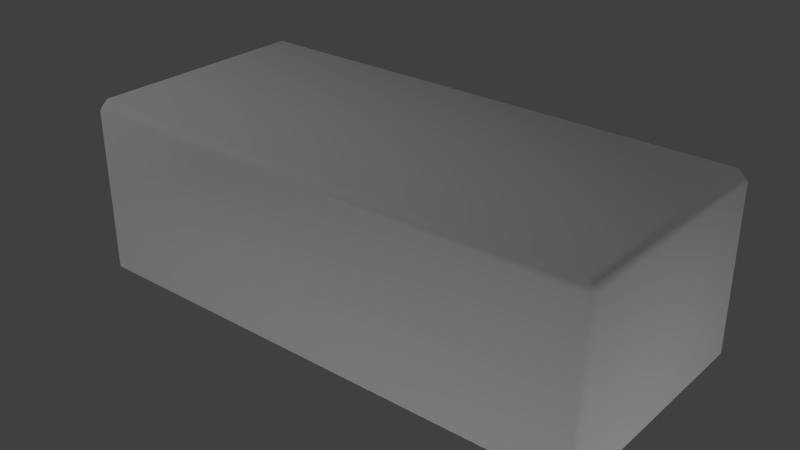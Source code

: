 # Source: brick.blend  (saved by Blender 2.70.0; exported with 4.5.12 LTS)
import bpy
from mathutils import Matrix  # noqa: F401  (used for matrix-valued properties, if any)

bpy.ops.wm.read_factory_settings(use_empty=True)
scene = bpy.context.scene
scene.name = 'Scene'

# ---- collections
col_collection_1 = bpy.data.collections.new('Collection 1'); scene.collection.children.link(col_collection_1)

# ---- materials (node trees are filled in below, after node groups)
mat_brick = bpy.data.materials.new('Brick')
mat_brick.alpha_threshold = 0.0
mat_brick.use_transparent_shadow = False
mat_brick.roughness = 0.5
mat_brick.line_color = (0.0, 0.0, 0.0, 1.0)

# ---- material node trees

# ---- world
world_world = bpy.data.worlds.new('World'); scene.world = world_world
world_world.color = (0.05088, 0.05088, 0.05088)
world_world.use_sun_shadow = False
world_world.sun_shadow_jitter_overblur = 0.0
world_world.cycles.sampling_method = 'MANUAL'
world_world.cycles.sample_map_resolution = 256

# ---- lights
light_lamp_002 = bpy.data.lights.new('Lamp.002', 'POINT')
light_lamp_002.transmission_factor = 0.0
light_lamp_002.cutoff_distance = 30.0
light_lamp_002.energy = 100.0
light_lamp_002.shadow_buffer_clip_start = 1.001
light_lamp_002.shadow_soft_size = 0.1
light_lamp_002.shadow_maximum_resolution = 0.006
light_lamp_002.use_absolute_resolution = True
light_lamp_002.cycles.use_multiple_importance_sampling = False
light_lamp_001 = bpy.data.lights.new('Lamp.001', 'POINT')
light_lamp_001.transmission_factor = 0.0
light_lamp_001.cutoff_distance = 30.0
light_lamp_001.energy = 100.0
light_lamp_001.shadow_buffer_clip_start = 1.001
light_lamp_001.shadow_soft_size = 0.1
light_lamp_001.shadow_maximum_resolution = 0.006
light_lamp_001.use_absolute_resolution = True
light_lamp_001.cycles.use_multiple_importance_sampling = False
light_lamp = bpy.data.lights.new('Lamp', 'POINT')
light_lamp.transmission_factor = 0.0
light_lamp.cutoff_distance = 30.0
light_lamp.energy = 100.0
light_lamp.shadow_buffer_clip_start = 1.001
light_lamp.shadow_soft_size = 0.1
light_lamp.shadow_maximum_resolution = 0.006
light_lamp.use_absolute_resolution = True
light_lamp.cycles.use_multiple_importance_sampling = False

# ---- meshes
me_brick = bpy.data.meshes.new('brick')
me_brick.from_pydata([(0.9656, 0.4582, -0.3064), (1.0, 0.4238, -0.3064), (0.9656, 0.4238, -0.3408), (0.9656, -0.4238, -0.3408), (1.0, -0.4238, -0.3064), (0.9656, -0.4582, -0.3064), (-0.9656, -0.4238, -0.3408), (-0.9656, -0.4582, -0.3064), (-1.0, -0.4238, -0.3064), (-1.0, 0.4238, -0.3064), (-0.9656, 0.4582, -0.3064), (-0.9656, 0.4238, -0.3408), (1.0, 0.4238, 0.3064), (0.9656, 0.4582, 0.3064), (0.9656, 0.4238, 0.3408), (0.9656, -0.4238, 0.3408), (0.9656, -0.4582, 0.3064), (1.0, -0.4238, 0.3064), (-0.9656, -0.4238, 0.3408), (-1.0, -0.4238, 0.3064), (-0.9656, -0.4582, 0.3064), (-0.9656, 0.4582, 0.3064), (-1.0, 0.4238, 0.3064), (-0.9656, 0.4238, 0.3408)], [], [(13, 0, 10, 21), (5, 16, 20, 7), (8, 19, 22, 9), (14, 23, 18, 15), (1, 12, 17, 4), (0, 1, 2), (3, 4, 5), (6, 7, 8), (9, 10, 11), (12, 13, 14), (15, 16, 17), (18, 19, 20), (21, 22, 23), (1, 4, 3, 2), (2, 11, 10, 0), (0, 13, 12, 1), (5, 7, 6, 3), (4, 17, 16, 5), (8, 9, 11, 6), (7, 20, 19, 8), (9, 22, 21, 10), (14, 15, 17, 12), (13, 21, 23, 14), (15, 18, 20, 16), (18, 23, 22, 19), (2, 3, 6, 11)])
me_brick.polygons.foreach_set('use_smooth', [True] * 26)
_uv = me_brick.uv_layers.new(name='UVMap')
_uv.uv.foreach_set('vector', [0.6673, 0.9422, 0.6673, 0.7579, 0.0358, 0.7579, 0.0358, 0.9422, 0.6665, 0.5227, 0.6665, 0.7132, 0.0366, 0.7132, 0.0366, 0.5227, 0.706, 0.02271, 0.9602, 0.02271, 0.9602, 0.208, 0.706, 0.208, 0.6673, 0.4839, 0.02925, 0.4839, 0.02925, 0.2729, 0.6673, 0.2729, 0.7103, 0.2336, 0.9645, 0.2336, 0.9645, 0.419, 0.7103, 0.419, 0.6673, 0.7579, 0.6786, 0.7579, 0.6673, 0.7475, 0.6665, 0.512, 0.6777, 0.5227, 0.6665, 0.5227, 0.0366, 0.512, 0.0366, 0.5227, 0.02538, 0.5227, 0.02455, 0.7579, 0.0358, 0.7579, 0.0358, 0.7475, 0.6786, 0.9422, 0.6673, 0.9422, 0.6673, 0.9525, 0.6665, 0.7239, 0.6665, 0.7132, 0.6777, 0.7132, 0.0366, 0.7239, 0.02538, 0.7132, 0.0366, 0.7132, 0.0358, 0.9422, 0.02455, 0.9422, 0.0358, 0.9525, 0.7103, 0.2336, 0.7103, 0.419, 0.6929, 0.4219, 0.6929, 0.2307, 0.6673, 0.7475, 0.0358, 0.7475, 0.0358, 0.7579, 0.6673, 0.7579, 0.6673, 0.7579, 0.6673, 0.9422, 0.6786, 0.9422, 0.6786, 0.7579, 0.6665, 0.5227, 0.0366, 0.5227, 0.0366, 0.512, 0.6665, 0.512, 0.6777, 0.5227, 0.6777, 0.7132, 0.6665, 0.7132, 0.6665, 0.5227, 0.706, 0.02271, 0.706, 0.208, 0.6886, 0.211, 0.6886, 0.01977, 0.0366, 0.5227, 0.0366, 0.7132, 0.02538, 0.7132, 0.02538, 0.5227, 0.02455, 0.7579, 0.02455, 0.9422, 0.0358, 0.9422, 0.0358, 0.7579, 0.9819, 0.2307, 0.9819, 0.4219, 0.9645, 0.419, 0.9645, 0.2336, 0.6673, 0.9422, 0.0358, 0.9422, 0.0358, 0.9525, 0.6673, 0.9525, 0.6665, 0.7239, 0.0366, 0.7239, 0.0366, 0.7132, 0.6665, 0.7132, 0.9776, 0.01977, 0.9776, 0.211, 0.9602, 0.208, 0.9602, 0.02271, 0.6673, 0.03058, 0.6673, 0.2416, 0.02925, 0.2416, 0.02926, 0.03058])
me_brick.materials.append(mat_brick)
me_brick.use_remesh_preserve_volume = False
me_brick.use_remesh_preserve_attributes = False
me_brick.use_mirror_vertex_groups = False
me_brick.update()

# ---- objects
ob_brick = bpy.data.objects.new('brick', me_brick)
ob_lamp_002 = bpy.data.objects.new('Lamp.002', light_lamp_002)
ob_lamp_001 = bpy.data.objects.new('Lamp.001', light_lamp_001)
ob_lamp = bpy.data.objects.new('Lamp', light_lamp)

# ---- transforms, parenting, visibility, modifiers, constraints
ob_brick.location = (0.0, 0.0, 0.0)
ob_brick.scale = (0.25, 0.25, 0.25)
ob_brick.lock_rotations_4d = False
ob_brick.empty_display_type = 'ARROWS'
ob_brick.lineart.crease_threshold = 0.0
ob_lamp_002.location = (2.326, -1.235, -2.221)
ob_lamp_002.rotation_euler = (0.6503, 0.05522, 1.866)
ob_lamp_002.lock_rotations_4d = False
ob_lamp_002.empty_display_type = 'ARROWS'
ob_lamp_002.color = (0.0, 0.0, 0.0, 0.0)
ob_lamp_002.lineart.crease_threshold = 0.0
ob_lamp_001.location = (-3.024, -2.476, 1.66)
ob_lamp_001.rotation_euler = (0.6503, 0.05522, 1.866)
ob_lamp_001.lock_rotations_4d = False
ob_lamp_001.empty_display_type = 'ARROWS'
ob_lamp_001.color = (0.0, 0.0, 0.0, 0.0)
ob_lamp_001.lineart.crease_threshold = 0.0
ob_lamp.location = (4.076, 1.005, 5.904)
ob_lamp.rotation_euler = (0.6503, 0.05522, 1.866)
ob_lamp.lock_rotations_4d = False
ob_lamp.empty_display_type = 'ARROWS'
ob_lamp.color = (0.0, 0.0, 0.0, 0.0)
ob_lamp.lineart.crease_threshold = 0.0

# ---- collection membership
col_collection_1.objects.link(ob_brick)
col_collection_1.objects.link(ob_lamp_002)
col_collection_1.objects.link(ob_lamp_001)
col_collection_1.objects.link(ob_lamp)

# ---- scene / render settings (as saved in the file)
scene.frame_start = 1; scene.frame_end = 250; scene.frame_set(1)
scene.render.engine = 'BLENDER_EEVEE_NEXT'
scene.render.resolution_percentage = 50
scene.render.dither_intensity = 0.0
scene.render.use_bake_selected_to_active = True
scene.render.bake_margin = 8
scene.cycles.use_denoising = False
scene.cycles.samples = 10
scene.cycles.sampling_pattern = 'TABULATED_SOBOL'
scene.cycles.light_sampling_threshold = 0.0
scene.cycles.use_adaptive_sampling = False
scene.cycles.use_light_tree = False
scene.cycles.blur_glossy = 0.0
scene.cycles.volume_bounces = 1
scene.cycles.pixel_filter_type = 'GAUSSIAN'
scene.cycles.sample_clamp_indirect = 0.0
scene.view_settings.view_transform = 'Standard'
bpy.context.view_layer.update()

# ---- added for rendering (the .blend has no active camera): camera
cam_auto = bpy.data.cameras.new('AutoCamera')
cam_auto.lens = 50.0
cam_auto.sensor_width = 36.0
cam_auto.clip_end = 1000.0
ob_auto_camera = bpy.data.objects.new('AutoCamera', cam_auto)
scene.collection.objects.link(ob_auto_camera)
ob_auto_camera.location = (0.532714, -0.639257, 0.426171)
ob_auto_camera.rotation_euler = (1.09748, -7.21219e-08, 0.694738)
scene.camera = ob_auto_camera
bpy.context.view_layer.update()
